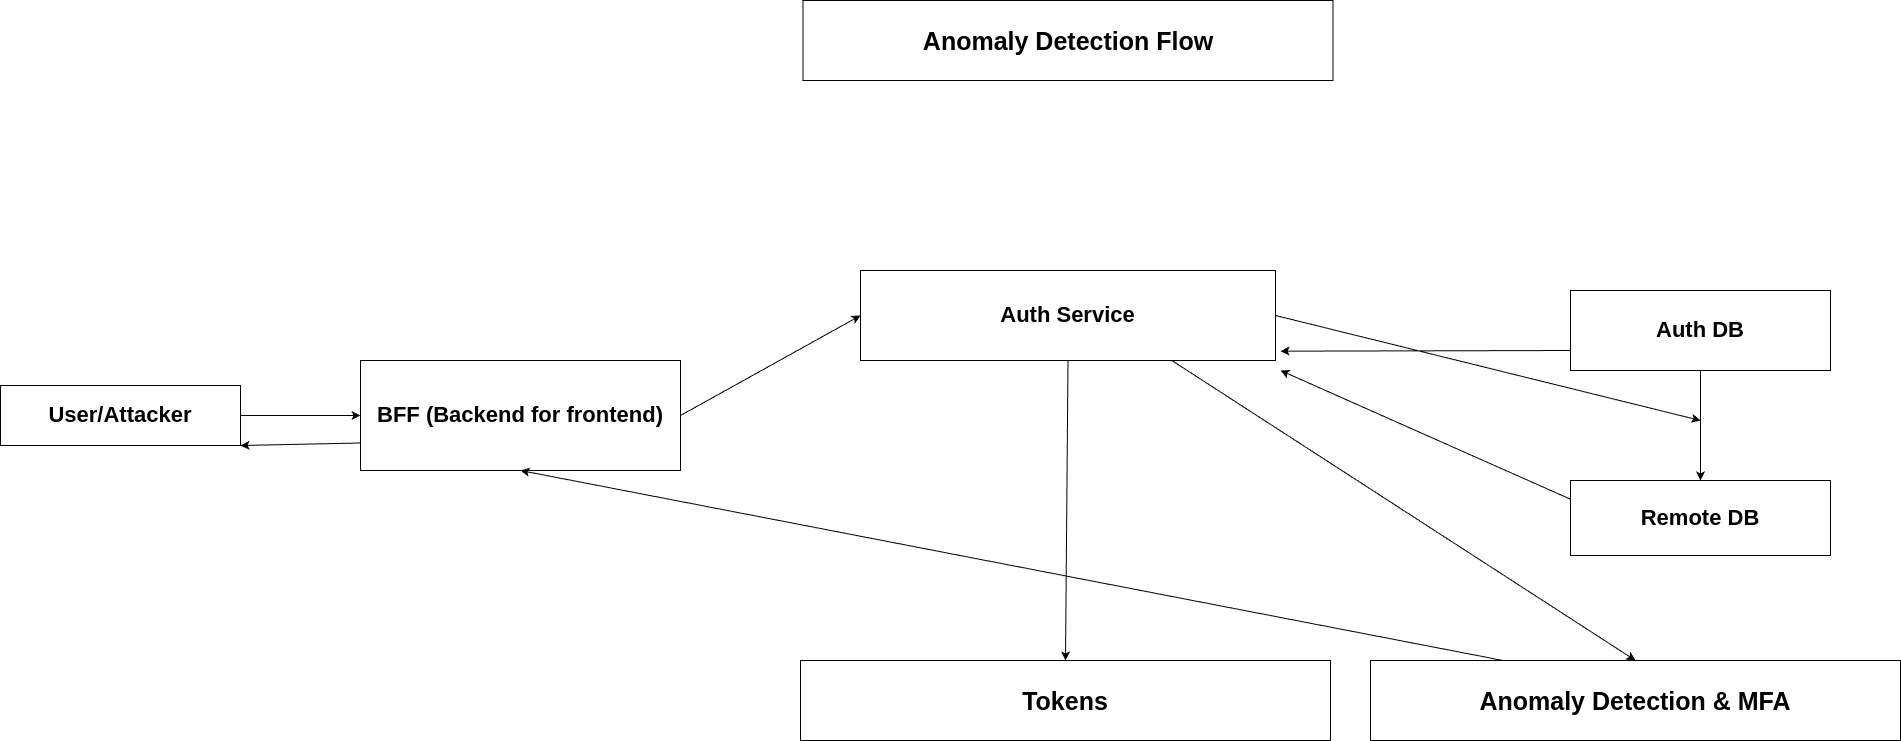

The diagram above was exported from draw.io. Its source (the exported page's mxGraphModel, read from the mxfile embedded in the PNG):
<mxGraphModel dx="2890" dy="2690" grid="1" gridSize="10" guides="1" tooltips="1" connect="1" arrows="1" fold="1" page="1" pageScale="1" pageWidth="850" pageHeight="1100" background="#FFFFFF" math="0" shadow="1">
  <root>
    <mxCell id="0" />
    <mxCell id="1" parent="0" />
    <mxCell id="2" value="&lt;b&gt;&lt;font style=&quot;font-size: 25px;&quot;&gt;Anomaly Detection Flow&lt;/font&gt;&lt;/b&gt;" style="rounded=0;whiteSpace=wrap;html=1;" vertex="1" parent="1">
      <mxGeometry x="322.5" y="-180" width="530" height="80" as="geometry" />
    </mxCell>
    <mxCell id="6" style="edgeStyle=none;html=1;exitX=1;exitY=0.5;exitDx=0;exitDy=0;entryX=0;entryY=0.5;entryDx=0;entryDy=0;" edge="1" parent="1" source="3" target="4">
      <mxGeometry relative="1" as="geometry" />
    </mxCell>
    <mxCell id="3" value="&lt;font style=&quot;font-size: 22px;&quot;&gt;&lt;b style=&quot;&quot;&gt;User/Attacker&lt;/b&gt;&lt;/font&gt;" style="rounded=0;whiteSpace=wrap;html=1;" vertex="1" parent="1">
      <mxGeometry x="-480" y="205" width="240" height="60" as="geometry" />
    </mxCell>
    <mxCell id="31" style="edgeStyle=none;html=1;exitX=1;exitY=0.5;exitDx=0;exitDy=0;entryX=0;entryY=0.5;entryDx=0;entryDy=0;" edge="1" parent="1" source="4" target="29">
      <mxGeometry relative="1" as="geometry" />
    </mxCell>
    <mxCell id="44" style="edgeStyle=none;html=1;exitX=0;exitY=0.75;exitDx=0;exitDy=0;entryX=1;entryY=1;entryDx=0;entryDy=0;" edge="1" parent="1" source="4" target="3">
      <mxGeometry relative="1" as="geometry" />
    </mxCell>
    <mxCell id="4" value="&lt;font style=&quot;font-size: 22px;&quot;&gt;&lt;b style=&quot;&quot;&gt;BFF (Backend for frontend)&lt;/b&gt;&lt;/font&gt;" style="rounded=0;whiteSpace=wrap;html=1;" vertex="1" parent="1">
      <mxGeometry x="-120" y="180" width="320" height="110" as="geometry" />
    </mxCell>
    <mxCell id="35" value="" style="edgeStyle=none;html=1;" edge="1" parent="1" source="9" target="10">
      <mxGeometry relative="1" as="geometry" />
    </mxCell>
    <mxCell id="40" style="edgeStyle=none;html=1;exitX=0;exitY=0.75;exitDx=0;exitDy=0;" edge="1" parent="1" source="9">
      <mxGeometry relative="1" as="geometry">
        <mxPoint x="800" y="170.66666666666652" as="targetPoint" />
      </mxGeometry>
    </mxCell>
    <mxCell id="9" value="&lt;font style=&quot;font-size: 22px;&quot;&gt;&lt;b style=&quot;&quot;&gt;Auth DB&lt;/b&gt;&lt;/font&gt;" style="rounded=0;whiteSpace=wrap;html=1;" vertex="1" parent="1">
      <mxGeometry x="1090" y="110" width="260" height="80" as="geometry" />
    </mxCell>
    <mxCell id="41" style="edgeStyle=none;html=1;exitX=0;exitY=0.25;exitDx=0;exitDy=0;" edge="1" parent="1" source="10">
      <mxGeometry relative="1" as="geometry">
        <mxPoint x="800" y="190" as="targetPoint" />
      </mxGeometry>
    </mxCell>
    <mxCell id="10" value="&lt;font style=&quot;font-size: 22px;&quot;&gt;&lt;b style=&quot;&quot;&gt;Remote DB&lt;/b&gt;&lt;/font&gt;" style="rounded=0;whiteSpace=wrap;html=1;" vertex="1" parent="1">
      <mxGeometry x="1090" y="300" width="260" height="75" as="geometry" />
    </mxCell>
    <mxCell id="32" style="edgeStyle=none;html=1;exitX=1;exitY=0.5;exitDx=0;exitDy=0;" edge="1" parent="1" source="29">
      <mxGeometry relative="1" as="geometry">
        <mxPoint x="1220" y="240" as="targetPoint" />
      </mxGeometry>
    </mxCell>
    <mxCell id="42" style="edgeStyle=none;html=1;exitX=0.5;exitY=1;exitDx=0;exitDy=0;entryX=0.5;entryY=0;entryDx=0;entryDy=0;" edge="1" parent="1" source="29" target="34">
      <mxGeometry relative="1" as="geometry" />
    </mxCell>
    <mxCell id="46" style="edgeStyle=none;html=1;exitX=0.75;exitY=1;exitDx=0;exitDy=0;entryX=0.5;entryY=0;entryDx=0;entryDy=0;fontSize=12;" edge="1" parent="1" source="29" target="45">
      <mxGeometry relative="1" as="geometry" />
    </mxCell>
    <mxCell id="29" value="&lt;font style=&quot;font-size: 22px;&quot;&gt;&lt;b style=&quot;&quot;&gt;Auth Service&lt;/b&gt;&lt;/font&gt;" style="rounded=0;whiteSpace=wrap;html=1;" vertex="1" parent="1">
      <mxGeometry x="380" y="90" width="415" height="90" as="geometry" />
    </mxCell>
    <mxCell id="34" value="&lt;b&gt;&lt;font style=&quot;font-size: 25px;&quot;&gt;Tokens&lt;/font&gt;&lt;/b&gt;" style="rounded=0;whiteSpace=wrap;html=1;" vertex="1" parent="1">
      <mxGeometry x="320" y="480" width="530" height="80" as="geometry" />
    </mxCell>
    <mxCell id="49" style="edgeStyle=none;html=1;exitX=0.25;exitY=0;exitDx=0;exitDy=0;entryX=0.5;entryY=1;entryDx=0;entryDy=0;" edge="1" parent="1" source="45" target="4">
      <mxGeometry relative="1" as="geometry" />
    </mxCell>
    <mxCell id="45" value="&lt;b&gt;&lt;font style=&quot;font-size: 25px;&quot;&gt;Anomaly Detection &amp;amp; MFA&lt;/font&gt;&lt;/b&gt;" style="rounded=0;whiteSpace=wrap;html=1;" vertex="1" parent="1">
      <mxGeometry x="890" y="480" width="530" height="80" as="geometry" />
    </mxCell>
  </root>
</mxGraphModel>